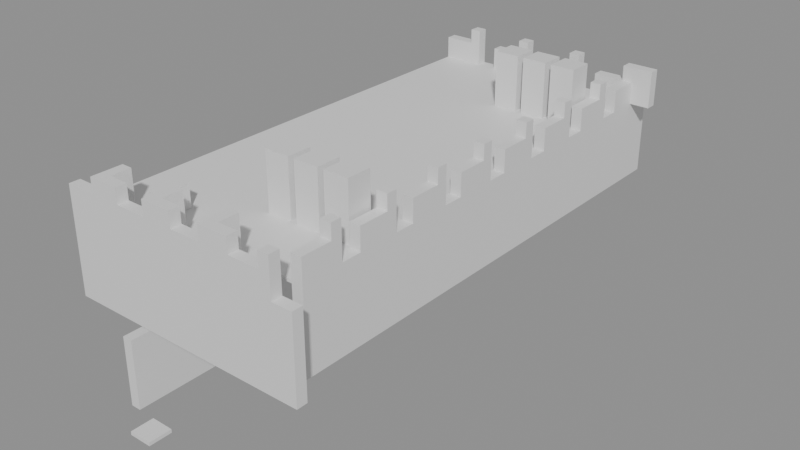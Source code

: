 # Source: building_by_walls.blend  (saved by Blender 5.0.119; exported with 4.5.12 LTS)
import bpy
from mathutils import Matrix  # noqa: F401  (used for matrix-valued properties, if any)

bpy.ops.wm.read_factory_settings(use_empty=True)
scene = bpy.context.scene
scene.name = 'Scene'

# ---- collections
col_01_paredes_externas = bpy.data.collections.new('01_Paredes_Externas'); scene.collection.children.link(col_01_paredes_externas)
col_02_paredes_internas = bpy.data.collections.new('02_Paredes_Internas'); scene.collection.children.link(col_02_paredes_internas)
col_03_pisos_escadas = bpy.data.collections.new('03_Pisos_Escadas'); scene.collection.children.link(col_03_pisos_escadas)
col_04_moveis_decoracoes = bpy.data.collections.new('04_Moveis_Decoracoes'); scene.collection.children.link(col_04_moveis_decoracoes)

# ---- materials (node trees are filled in below, after node groups)
mat_mat_parede_externa = bpy.data.materials.new('Mat_Parede_Externa')
mat_mat_parede_interna = bpy.data.materials.new('Mat_Parede_Interna')
mat_mat_pisos = bpy.data.materials.new('Mat_Pisos')
mat_mat_moveis = bpy.data.materials.new('Mat_Moveis')

# ---- material node trees
mat_mat_parede_externa.use_nodes = True; mat_mat_parede_externa.node_tree.nodes.clear()
_N = mat_mat_parede_externa.node_tree.nodes; _L = mat_mat_parede_externa.node_tree.links
n0 = _N.new('ShaderNodeBsdfPrincipled'); n0.name = 'BSDF - Pré-fundamentado'; n0.location = (-200, 100)
n1 = _N.new('ShaderNodeOutputMaterial'); n1.name = 'Saída de material'; n1.location = (200, 100)
_L.new(n0.outputs[0], n1.inputs[0])
n1.is_active_output = True
mat_mat_parede_interna.use_nodes = True; mat_mat_parede_interna.node_tree.nodes.clear()
_N = mat_mat_parede_interna.node_tree.nodes; _L = mat_mat_parede_interna.node_tree.links
n0 = _N.new('ShaderNodeBsdfPrincipled'); n0.name = 'BSDF - Pré-fundamentado'; n0.location = (-200, 100)
n1 = _N.new('ShaderNodeOutputMaterial'); n1.name = 'Saída de material'; n1.location = (200, 100)
_L.new(n0.outputs[0], n1.inputs[0])
n1.is_active_output = True
mat_mat_pisos.use_nodes = True; mat_mat_pisos.node_tree.nodes.clear()
_N = mat_mat_pisos.node_tree.nodes; _L = mat_mat_pisos.node_tree.links
n0 = _N.new('ShaderNodeBsdfPrincipled'); n0.name = 'BSDF - Pré-fundamentado'; n0.location = (-200, 100)
n1 = _N.new('ShaderNodeOutputMaterial'); n1.name = 'Saída de material'; n1.location = (200, 100)
_L.new(n0.outputs[0], n1.inputs[0])
n1.is_active_output = True
mat_mat_moveis.use_nodes = True; mat_mat_moveis.node_tree.nodes.clear()
_N = mat_mat_moveis.node_tree.nodes; _L = mat_mat_moveis.node_tree.links
n0 = _N.new('ShaderNodeBsdfPrincipled'); n0.name = 'BSDF - Pré-fundamentado'; n0.location = (-200, 100)
n1 = _N.new('ShaderNodeOutputMaterial'); n1.name = 'Saída de material'; n1.location = (200, 100)
_L.new(n0.outputs[0], n1.inputs[0])
n1.is_active_output = True

# ---- meshes
me_parede_externa_norte = bpy.data.meshes.new('Parede_Externa_Norte')
me_parede_externa_norte.from_pydata([(-4.0, -8.5, 6.84), (-3.0, -8.5, 6.84), (-3.0, -8.15, 6.84), (-4.0, -8.15, 6.84), (-4.0, -8.5, 7.56), (-3.0, -8.5, 7.56), (-3.0, -8.15, 7.56), (-4.0, -8.15, 7.56), (-4.0, -8.5, 4.2), (-3.0, -8.5, 4.2), (-3.0, -8.15, 4.2), (-4.0, -8.15, 4.2), (-2.65, -8.5, 6.84), (-2.65, -7.5, 6.84), (-3.0, -7.5, 6.84), (-3.0, -8.5, 8.04), (-2.65, -8.5, 8.04), (-2.65, -7.5, 8.04), (-3.0, -7.5, 8.04), (-2.0, -8.5, 6.84), (-2.0, -8.15, 6.84), (-2.65, -8.15, 6.84), (-2.0, -8.5, 8.04), (-2.0, -8.15, 8.04), (-2.65, -8.15, 8.04), (-2.0, -8.5, 4.2), (-2.0, -8.15, 4.2), (-1.0, -8.5, 6.84), (-1.0, -8.15, 6.84), (-2.0, -8.5, 7.56), (-1.0, -8.5, 7.56), (-1.0, -8.15, 7.56), (-2.0, -8.15, 7.56), (-1.0, -8.5, 4.2), (-1.0, -8.15, 4.2), (-0.65, -8.5, 6.84), (-0.65, -7.5, 6.84), (-1.0, -7.5, 6.84), (-1.0, -8.5, 8.04), (-0.65, -8.5, 8.04), (-0.65, -7.5, 8.04), (-1.0, -7.5, 8.04), (0.0, -8.5, 6.84), (0.0, -8.15, 6.84), (-0.65, -8.15, 6.84), (0.0, -8.5, 8.04), (0.0, -8.15, 8.04), (-0.65, -8.15, 8.04), (0.0, -8.5, 4.2), (0.0, -8.15, 4.2), (1.0, -8.5, 6.84), (1.0, -8.15, 6.84), (0.0, -8.5, 7.56), (1.0, -8.5, 7.56), (1.0, -8.15, 7.56), (0.0, -8.15, 7.56), (1.0, -8.5, 4.2), (1.0, -8.15, 4.2), (1.35, -8.5, 6.84), (1.35, -7.5, 6.84), (1.0, -7.5, 6.84), (1.0, -8.5, 8.04), (1.35, -8.5, 8.04), (1.35, -7.5, 8.04), (1.0, -7.5, 8.04), (2.0, -8.5, 6.84), (2.0, -8.15, 6.84), (1.35, -8.15, 6.84), (2.0, -8.5, 8.04), (2.0, -8.15, 8.04), (1.35, -8.15, 8.04), (2.0, -8.5, 4.2), (2.0, -8.15, 4.2), (3.0, -8.5, 6.84), (3.0, -8.15, 6.84), (2.0, -8.5, 7.56), (3.0, -8.5, 7.56), (3.0, -8.15, 7.56), (2.0, -8.15, 7.56), (3.0, -8.5, 4.2), (3.0, -8.15, 4.2), (3.35, -8.5, 6.84), (3.35, -8.15, 6.84), (3.0, -8.5, 8.04), (3.35, -8.5, 8.04), (3.35, -8.15, 8.04), (3.0, -8.15, 8.04), (4.0, -8.5, 4.2), (4.0, -8.15, 4.2), (4.0, -8.5, 6.84), (4.0, -8.15, 6.84)], [], [(0, 1, 2, 3), (4, 7, 6, 5), (0, 4, 5, 1), (2, 6, 7, 3), (0, 3, 7, 4), (1, 5, 6, 2), (8, 9, 10, 11), (8, 0, 1, 9), (10, 2, 3, 11), (8, 11, 3, 0), (9, 1, 2, 10), (1, 12, 13, 14), (15, 18, 17, 16), (1, 15, 16, 12), (13, 17, 18, 14), (1, 14, 18, 15), (12, 16, 17, 13), (12, 19, 20, 21), (16, 24, 23, 22), (12, 16, 22, 19), (20, 23, 24, 21), (12, 21, 24, 16), (19, 22, 23, 20), (9, 25, 26, 10), (1, 2, 20, 19), (9, 1, 19, 25), (26, 20, 2, 10), (25, 19, 20, 26), (19, 27, 28, 20), (29, 32, 31, 30), (19, 29, 30, 27), (28, 31, 32, 20), (19, 20, 32, 29), (27, 30, 31, 28), (25, 33, 34, 26), (25, 19, 27, 33), (34, 28, 20, 26), (33, 27, 28, 34), (27, 35, 36, 37), (38, 41, 40, 39), (27, 38, 39, 35), (36, 40, 41, 37), (27, 37, 41, 38), (35, 39, 40, 36), (35, 42, 43, 44), (39, 47, 46, 45), (35, 39, 45, 42), (43, 46, 47, 44), (35, 44, 47, 39), (42, 45, 46, 43), (33, 48, 49, 34), (27, 28, 43, 42), (33, 27, 42, 48), (49, 43, 28, 34), (48, 42, 43, 49), (42, 50, 51, 43), (52, 55, 54, 53), (42, 52, 53, 50), (51, 54, 55, 43), (42, 43, 55, 52), (50, 53, 54, 51), (48, 56, 57, 49), (48, 42, 50, 56), (57, 51, 43, 49), (56, 50, 51, 57), (50, 58, 59, 60), (61, 64, 63, 62), (50, 61, 62, 58), (59, 63, 64, 60), (50, 60, 64, 61), (58, 62, 63, 59), (58, 65, 66, 67), (62, 70, 69, 68), (58, 62, 68, 65), (66, 69, 70, 67), (58, 67, 70, 62), (65, 68, 69, 66), (56, 71, 72, 57), (50, 51, 66, 65), (56, 50, 65, 71), (72, 66, 51, 57), (71, 65, 66, 72), (65, 73, 74, 66), (75, 78, 77, 76), (65, 75, 76, 73), (74, 77, 78, 66), (65, 66, 78, 75), (73, 76, 77, 74), (71, 79, 80, 72), (71, 65, 73, 79), (80, 74, 66, 72), (79, 73, 74, 80), (73, 81, 82, 74), (83, 86, 85, 84), (73, 83, 84, 81), (82, 85, 86, 74), (73, 74, 86, 83), (81, 84, 85, 82), (79, 87, 88, 80), (73, 74, 90, 89), (79, 73, 89, 87), (88, 90, 74, 80), (87, 89, 90, 88)])
me_parede_externa_norte.materials.append(mat_mat_parede_externa)
me_parede_externa_norte.update()
me_parede_externa_sul = bpy.data.meshes.new('Parede_Externa_Sul')
me_parede_externa_sul.from_pydata([(-4.0, 7.5, 6.84), (-3.0, 7.5, 6.84), (-3.0, 7.85, 6.84), (-4.0, 7.85, 6.84), (-4.0, 7.5, 7.56), (-3.0, 7.5, 7.56), (-3.0, 7.85, 7.56), (-4.0, 7.85, 7.56), (-4.0, 7.5, 4.2), (-3.0, 7.5, 4.2), (-3.0, 7.85, 4.2), (-4.0, 7.85, 4.2), (-2.65, 7.5, 6.84), (-2.65, 7.85, 6.84), (-3.0, 7.5, 8.04), (-2.65, 7.5, 8.04), (-2.65, 7.85, 8.04), (-3.0, 7.85, 8.04), (-2.0, 7.5, 4.2), (-2.0, 7.85, 4.2), (-2.0, 7.5, 6.84), (-2.0, 7.85, 6.84), (-1.0, 7.5, 6.84), (-1.0, 7.85, 6.84), (-2.0, 7.5, 7.56), (-1.0, 7.5, 7.56), (-1.0, 7.85, 7.56), (-2.0, 7.85, 7.56), (-1.0, 7.5, 4.2), (-1.0, 7.85, 4.2), (-0.65, 7.5, 6.84), (-0.65, 7.85, 6.84), (-1.0, 7.5, 8.04), (-0.65, 7.5, 8.04), (-0.65, 7.85, 8.04), (-1.0, 7.85, 8.04), (0.0, 7.5, 4.2), (0.0, 7.85, 4.2), (0.0, 7.5, 6.84), (0.0, 7.85, 6.84), (1.0, 7.5, 6.84), (1.0, 7.85, 6.84), (0.0, 7.5, 7.56), (1.0, 7.5, 7.56), (1.0, 7.85, 7.56), (0.0, 7.85, 7.56), (1.0, 7.5, 4.2), (1.0, 7.85, 4.2), (1.35, 7.5, 6.84), (1.35, 7.85, 6.84), (1.0, 7.5, 8.04), (1.35, 7.5, 8.04), (1.35, 7.85, 8.04), (1.0, 7.85, 8.04), (2.0, 7.5, 4.2), (2.0, 7.85, 4.2), (2.0, 7.5, 6.84), (2.0, 7.85, 6.84), (3.0, 7.5, 6.84), (3.0, 7.85, 6.84), (2.0, 7.5, 7.56), (3.0, 7.5, 7.56), (3.0, 7.85, 7.56), (2.0, 7.85, 7.56), (3.0, 7.5, 4.2), (3.0, 7.85, 4.2), (4.0, 7.5, 6.84), (4.0, 7.85, 6.84), (3.0, 7.5, 8.04), (4.0, 7.5, 8.04), (4.0, 7.85, 8.04), (3.0, 7.85, 8.04), (3.35, 7.5, 4.2), (3.35, 8.5, 4.2), (3.0, 8.5, 4.2), (3.35, 7.5, 6.84), (3.35, 8.5, 6.84), (3.0, 8.5, 6.84)], [], [(0, 1, 2, 3), (4, 7, 6, 5), (0, 4, 5, 1), (2, 6, 7, 3), (0, 3, 7, 4), (1, 5, 6, 2), (8, 9, 10, 11), (8, 0, 1, 9), (10, 2, 3, 11), (8, 11, 3, 0), (9, 1, 2, 10), (1, 12, 13, 2), (14, 17, 16, 15), (1, 14, 15, 12), (13, 16, 17, 2), (1, 2, 17, 14), (12, 15, 16, 13), (9, 18, 19, 10), (1, 2, 21, 20), (9, 1, 20, 18), (19, 21, 2, 10), (18, 20, 21, 19), (20, 22, 23, 21), (24, 27, 26, 25), (20, 24, 25, 22), (23, 26, 27, 21), (20, 21, 27, 24), (22, 25, 26, 23), (18, 28, 29, 19), (18, 20, 22, 28), (29, 23, 21, 19), (28, 22, 23, 29), (22, 30, 31, 23), (32, 35, 34, 33), (22, 32, 33, 30), (31, 34, 35, 23), (22, 23, 35, 32), (30, 33, 34, 31), (28, 36, 37, 29), (22, 23, 39, 38), (28, 22, 38, 36), (37, 39, 23, 29), (36, 38, 39, 37), (38, 40, 41, 39), (42, 45, 44, 43), (38, 42, 43, 40), (41, 44, 45, 39), (38, 39, 45, 42), (40, 43, 44, 41), (36, 46, 47, 37), (36, 38, 40, 46), (47, 41, 39, 37), (46, 40, 41, 47), (40, 48, 49, 41), (50, 53, 52, 51), (40, 50, 51, 48), (49, 52, 53, 41), (40, 41, 53, 50), (48, 51, 52, 49), (46, 54, 55, 47), (40, 41, 57, 56), (46, 40, 56, 54), (55, 57, 41, 47), (54, 56, 57, 55), (56, 58, 59, 57), (60, 63, 62, 61), (56, 60, 61, 58), (59, 62, 63, 57), (56, 57, 63, 60), (58, 61, 62, 59), (54, 64, 65, 55), (54, 56, 58, 64), (65, 59, 57, 55), (64, 58, 59, 65), (58, 66, 67, 59), (68, 71, 70, 69), (58, 68, 69, 66), (67, 70, 71, 59), (58, 59, 71, 68), (66, 69, 70, 67), (64, 72, 73, 74), (58, 77, 76, 75), (64, 58, 75, 72), (73, 76, 77, 74), (64, 74, 77, 58), (72, 75, 76, 73)])
me_parede_externa_sul.materials.append(mat_mat_parede_externa)
me_parede_externa_sul.update()
me_parede_externa_leste = bpy.data.meshes.new('Parede_Externa_Leste')
me_parede_externa_leste.from_pydata([(3.0, -7.5, 6.84), (3.35, -7.5, 6.84), (3.35, -6.5, 6.84), (3.0, -6.5, 6.84), (3.0, -7.5, 7.56), (3.35, -7.5, 7.56), (3.35, -6.5, 7.56), (3.0, -6.5, 7.56), (3.0, -7.5, 4.2), (3.35, -7.5, 4.2), (3.35, -6.5, 4.2), (3.0, -6.5, 4.2), (3.35, -6.15, 6.84), (3.0, -6.15, 6.84), (3.0, -6.5, 8.04), (3.35, -6.5, 8.04), (3.35, -6.15, 8.04), (3.0, -6.15, 8.04), (3.35, -5.5, 4.2), (3.0, -5.5, 4.2), (3.35, -5.5, 6.84), (3.0, -5.5, 6.84), (3.35, -4.5, 6.84), (3.0, -4.5, 6.84), (3.0, -5.5, 7.56), (3.35, -5.5, 7.56), (3.35, -4.5, 7.56), (3.0, -4.5, 7.56), (3.35, -4.5, 4.2), (3.0, -4.5, 4.2), (3.35, -4.15, 6.84), (3.0, -4.15, 6.84), (3.0, -4.5, 8.04), (3.35, -4.5, 8.04), (3.35, -4.15, 8.04), (3.0, -4.15, 8.04), (3.35, -3.5, 4.2), (3.0, -3.5, 4.2), (3.35, -3.5, 6.84), (3.0, -3.5, 6.84), (3.35, -2.5, 6.84), (3.0, -2.5, 6.84), (3.0, -3.5, 7.56), (3.35, -3.5, 7.56), (3.35, -2.5, 7.56), (3.0, -2.5, 7.56), (3.35, -2.5, 4.2), (3.0, -2.5, 4.2), (3.35, -2.15, 6.84), (3.0, -2.15, 6.84), (3.0, -2.5, 8.04), (3.35, -2.5, 8.04), (3.35, -2.15, 8.04), (3.0, -2.15, 8.04), (3.35, -1.5, 4.2), (3.0, -1.5, 4.2), (3.35, -1.5, 6.84), (3.0, -1.5, 6.84), (3.35, -0.5, 6.84), (3.0, -0.5, 6.84), (3.0, -1.5, 7.56), (3.35, -1.5, 7.56), (3.35, -0.5, 7.56), (3.0, -0.5, 7.56), (3.35, -0.5, 4.2), (3.0, -0.5, 4.2), (3.35, -0.15, 6.84), (3.0, -0.15, 6.84), (3.0, -0.5, 8.04), (3.35, -0.5, 8.04), (3.35, -0.15, 8.04), (3.0, -0.15, 8.04), (3.35, 0.5, 4.2), (3.0, 0.5, 4.2), (3.35, 0.5, 6.84), (3.0, 0.5, 6.84), (3.35, 1.5, 6.84), (3.0, 1.5, 6.84), (3.0, 0.5, 7.56), (3.35, 0.5, 7.56), (3.35, 1.5, 7.56), (3.0, 1.5, 7.56), (3.35, 1.5, 4.2), (3.0, 1.5, 4.2), (3.35, 1.85, 6.84), (3.0, 1.85, 6.84), (3.0, 1.5, 8.04), (3.35, 1.5, 8.04), (3.35, 1.85, 8.04), (3.0, 1.85, 8.04), (3.35, 2.5, 4.2), (3.0, 2.5, 4.2), (3.35, 2.5, 6.84), (3.0, 2.5, 6.84), (3.35, 3.5, 6.84), (3.0, 3.5, 6.84), (3.0, 2.5, 7.56), (3.35, 2.5, 7.56), (3.35, 3.5, 7.56), (3.0, 3.5, 7.56), (3.35, 3.5, 4.2), (3.0, 3.5, 4.2), (3.35, 3.85, 6.84), (3.0, 3.85, 6.84), (3.0, 3.5, 8.04), (3.35, 3.5, 8.04), (3.35, 3.85, 8.04), (3.0, 3.85, 8.04), (3.35, 4.5, 4.2), (3.0, 4.5, 4.2), (3.35, 4.5, 6.84), (3.0, 4.5, 6.84), (3.35, 5.5, 6.84), (3.0, 5.5, 6.84), (3.0, 4.5, 7.56), (3.35, 4.5, 7.56), (3.35, 5.5, 7.56), (3.0, 5.5, 7.56), (3.35, 5.5, 4.2), (3.0, 5.5, 4.2), (3.35, 5.85, 6.84), (3.0, 5.85, 6.84), (3.0, 5.5, 8.04), (3.35, 5.5, 8.04), (3.35, 5.85, 8.04), (3.0, 5.85, 8.04), (3.35, 6.5, 4.2), (3.0, 6.5, 4.2), (3.35, 6.5, 6.84), (3.0, 6.5, 6.84), (3.35, 7.5, 6.84), (3.0, 7.5, 6.84), (3.0, 6.5, 7.56), (3.35, 6.5, 7.56), (3.35, 7.5, 7.56), (3.0, 7.5, 7.56), (3.35, 7.5, 4.2), (3.0, 7.5, 4.2)], [], [(0, 1, 2, 3), (4, 7, 6, 5), (0, 4, 5, 1), (2, 6, 7, 3), (0, 3, 7, 4), (1, 5, 6, 2), (8, 9, 10, 11), (8, 0, 1, 9), (10, 2, 3, 11), (8, 11, 3, 0), (9, 1, 2, 10), (3, 2, 12, 13), (14, 17, 16, 15), (3, 14, 15, 2), (12, 16, 17, 13), (3, 13, 17, 14), (2, 15, 16, 12), (11, 10, 18, 19), (3, 21, 20, 2), (18, 20, 21, 19), (11, 19, 21, 3), (10, 2, 20, 18), (21, 20, 22, 23), (24, 27, 26, 25), (21, 24, 25, 20), (22, 26, 27, 23), (21, 23, 27, 24), (20, 25, 26, 22), (19, 18, 28, 29), (28, 22, 23, 29), (19, 29, 23, 21), (18, 20, 22, 28), (23, 22, 30, 31), (32, 35, 34, 33), (23, 32, 33, 22), (30, 34, 35, 31), (23, 31, 35, 32), (22, 33, 34, 30), (29, 28, 36, 37), (23, 39, 38, 22), (36, 38, 39, 37), (29, 37, 39, 23), (28, 22, 38, 36), (39, 38, 40, 41), (42, 45, 44, 43), (39, 42, 43, 38), (40, 44, 45, 41), (39, 41, 45, 42), (38, 43, 44, 40), (37, 36, 46, 47), (46, 40, 41, 47), (37, 47, 41, 39), (36, 38, 40, 46), (41, 40, 48, 49), (50, 53, 52, 51), (41, 50, 51, 40), (48, 52, 53, 49), (41, 49, 53, 50), (40, 51, 52, 48), (47, 46, 54, 55), (41, 57, 56, 40), (54, 56, 57, 55), (47, 55, 57, 41), (46, 40, 56, 54), (57, 56, 58, 59), (60, 63, 62, 61), (57, 60, 61, 56), (58, 62, 63, 59), (57, 59, 63, 60), (56, 61, 62, 58), (55, 54, 64, 65), (64, 58, 59, 65), (55, 65, 59, 57), (54, 56, 58, 64), (59, 58, 66, 67), (68, 71, 70, 69), (59, 68, 69, 58), (66, 70, 71, 67), (59, 67, 71, 68), (58, 69, 70, 66), (65, 64, 72, 73), (59, 75, 74, 58), (72, 74, 75, 73), (65, 73, 75, 59), (64, 58, 74, 72), (75, 74, 76, 77), (78, 81, 80, 79), (75, 78, 79, 74), (76, 80, 81, 77), (75, 77, 81, 78), (74, 79, 80, 76), (73, 72, 82, 83), (82, 76, 77, 83), (73, 83, 77, 75), (72, 74, 76, 82), (77, 76, 84, 85), (86, 89, 88, 87), (77, 86, 87, 76), (84, 88, 89, 85), (77, 85, 89, 86), (76, 87, 88, 84), (83, 82, 90, 91), (77, 93, 92, 76), (90, 92, 93, 91), (83, 91, 93, 77), (82, 76, 92, 90), (93, 92, 94, 95), (96, 99, 98, 97), (93, 96, 97, 92), (94, 98, 99, 95), (93, 95, 99, 96), (92, 97, 98, 94), (91, 90, 100, 101), (100, 94, 95, 101), (91, 101, 95, 93), (90, 92, 94, 100), (95, 94, 102, 103), (104, 107, 106, 105), (95, 104, 105, 94), (102, 106, 107, 103), (95, 103, 107, 104), (94, 105, 106, 102), (101, 100, 108, 109), (95, 111, 110, 94), (108, 110, 111, 109), (101, 109, 111, 95), (100, 94, 110, 108), (111, 110, 112, 113), (114, 117, 116, 115), (111, 114, 115, 110), (112, 116, 117, 113), (111, 113, 117, 114), (110, 115, 116, 112), (109, 108, 118, 119), (118, 112, 113, 119), (109, 119, 113, 111), (108, 110, 112, 118), (113, 112, 120, 121), (122, 125, 124, 123), (113, 122, 123, 112), (120, 124, 125, 121), (113, 121, 125, 122), (112, 123, 124, 120), (119, 118, 126, 127), (113, 129, 128, 112), (126, 128, 129, 127), (119, 127, 129, 113), (118, 112, 128, 126), (129, 128, 130, 131), (132, 135, 134, 133), (129, 132, 133, 128), (130, 134, 135, 131), (129, 131, 135, 132), (128, 133, 134, 130), (127, 126, 136, 137), (136, 130, 131, 137), (127, 137, 131, 129), (126, 128, 130, 136)])
me_parede_externa_leste.materials.append(mat_mat_parede_externa)
me_parede_externa_leste.update()
me_parede_externa_oeste = bpy.data.meshes.new('Parede_Externa_Oeste')
me_parede_externa_oeste.from_pydata([(-4.0, -7.5, 0.0), (-3.65, -7.5, 0.0), (-3.65, -6.5, 0.0), (-4.0, -6.5, 0.0), (-4.0, -7.5, 2.4), (-3.65, -7.5, 2.4), (-3.65, -6.5, 2.4), (-4.0, -6.5, 2.4), (-3.65, -5.5, 0.0), (-4.0, -5.5, 0.0), (-3.65, -5.5, 2.4), (-4.0, -5.5, 2.4), (-3.65, -4.5, 0.0), (-4.0, -4.5, 0.0), (-3.65, -4.5, 2.4), (-4.0, -4.5, 2.4), (-3.65, -3.5, 0.0), (-4.0, -3.5, 0.0), (-3.65, -3.5, 2.4), (-4.0, -3.5, 2.4), (-3.65, -2.5, 0.0), (-4.0, -2.5, 0.0), (-3.65, -2.5, 2.4), (-4.0, -2.5, 2.4), (-3.65, -1.5, 0.0), (-4.0, -1.5, 0.0), (-3.65, -1.5, 2.4), (-4.0, -1.5, 2.4), (-3.65, -0.5, 0.0), (-4.0, -0.5, 0.0), (-3.65, -0.5, 2.4), (-4.0, -0.5, 2.4), (-3.65, 0.5, 0.0), (-4.0, 0.5, 0.0), (-3.65, 0.5, 2.4), (-4.0, 0.5, 2.4), (-3.65, 1.5, 0.0), (-4.0, 1.5, 0.0), (-3.65, 1.5, 2.4), (-4.0, 1.5, 2.4), (-3.65, 2.5, 0.0), (-4.0, 2.5, 0.0), (-3.65, 2.5, 2.4), (-4.0, 2.5, 2.4), (-3.65, 3.5, 0.0), (-4.0, 3.5, 0.0), (-3.65, 3.5, 2.4), (-4.0, 3.5, 2.4), (-3.65, 4.5, 0.0), (-4.0, 4.5, 0.0), (-3.65, 4.5, 2.4), (-4.0, 4.5, 2.4), (-3.65, 5.5, 0.0), (-4.0, 5.5, 0.0), (-3.65, 5.5, 2.4), (-4.0, 5.5, 2.4), (-3.65, 6.5, 0.0), (-4.0, 6.5, 0.0), (-3.65, 6.5, 2.4), (-4.0, 6.5, 2.4), (-3.65, 7.5, 0.0), (-4.0, 7.5, 0.0), (-3.65, 7.5, 2.4), (-4.0, 7.5, 2.4)], [], [(0, 1, 2, 3), (4, 7, 6, 5), (0, 4, 5, 1), (2, 6, 7, 3), (0, 3, 7, 4), (1, 5, 6, 2), (3, 2, 8, 9), (7, 11, 10, 6), (8, 10, 11, 9), (3, 9, 11, 7), (2, 6, 10, 8), (9, 8, 12, 13), (11, 15, 14, 10), (12, 14, 15, 13), (9, 13, 15, 11), (8, 10, 14, 12), (13, 12, 16, 17), (15, 19, 18, 14), (16, 18, 19, 17), (13, 17, 19, 15), (12, 14, 18, 16), (17, 16, 20, 21), (19, 23, 22, 18), (20, 22, 23, 21), (17, 21, 23, 19), (16, 18, 22, 20), (21, 20, 24, 25), (23, 27, 26, 22), (24, 26, 27, 25), (21, 25, 27, 23), (20, 22, 26, 24), (25, 24, 28, 29), (27, 31, 30, 26), (28, 30, 31, 29), (25, 29, 31, 27), (24, 26, 30, 28), (29, 28, 32, 33), (31, 35, 34, 30), (32, 34, 35, 33), (29, 33, 35, 31), (28, 30, 34, 32), (33, 32, 36, 37), (35, 39, 38, 34), (36, 38, 39, 37), (33, 37, 39, 35), (32, 34, 38, 36), (37, 36, 40, 41), (39, 43, 42, 38), (40, 42, 43, 41), (37, 41, 43, 39), (36, 38, 42, 40), (41, 40, 44, 45), (43, 47, 46, 42), (44, 46, 47, 45), (41, 45, 47, 43), (40, 42, 46, 44), (45, 44, 48, 49), (47, 51, 50, 46), (48, 50, 51, 49), (45, 49, 51, 47), (44, 46, 50, 48), (49, 48, 52, 53), (51, 55, 54, 50), (52, 54, 55, 53), (49, 53, 55, 51), (48, 50, 54, 52), (53, 52, 56, 57), (55, 59, 58, 54), (56, 58, 59, 57), (53, 57, 59, 55), (52, 54, 58, 56), (57, 56, 60, 61), (59, 63, 62, 58), (60, 62, 63, 61), (57, 61, 63, 59), (56, 58, 62, 60)])
me_parede_externa_oeste.materials.append(mat_mat_parede_externa)
me_parede_externa_oeste.update()
me_paredes_internas_divisorias = bpy.data.meshes.new('Paredes_Internas_Divisorias')
me_paredes_internas_divisorias.from_pydata([(-2.0, -7.5, 5.76), (-1.65, -7.5, 5.76), (-1.65, -6.5, 5.76), (-2.0, -6.5, 5.76), (-2.0, -7.5, 7.56), (-1.65, -7.5, 7.56), (-1.65, -6.5, 7.56), (-2.0, -6.5, 7.56)], [], [(0, 1, 2, 3), (4, 7, 6, 5), (0, 4, 5, 1), (2, 6, 7, 3), (0, 3, 7, 4), (1, 5, 6, 2)])
me_paredes_internas_divisorias.materials.append(mat_mat_parede_interna)
me_paredes_internas_divisorias.update()
me_pisos_lajes = bpy.data.meshes.new('Pisos_Lajes')
me_pisos_lajes.from_pydata([(-4.0, -7.5, 6.74), (-3.0, -7.5, 6.74), (-3.0, -6.5, 6.74), (-4.0, -6.5, 6.74), (-4.0, -7.5, 6.84), (-3.0, -7.5, 6.84), (-3.0, -6.5, 6.84), (-4.0, -6.5, 6.84), (-2.0, -7.5, 6.74), (-2.0, -6.5, 6.74), (-2.0, -7.5, 6.84), (-2.0, -6.5, 6.84), (-1.0, -7.5, 6.74), (-1.0, -6.5, 6.74), (-1.0, -7.5, 6.84), (-1.0, -6.5, 6.84), (0.0, -7.5, 6.74), (0.0, -6.5, 6.74), (0.0, -7.5, 6.84), (0.0, -6.5, 6.84), (1.0, -7.5, 6.74), (1.0, -6.5, 6.74), (1.0, -7.5, 6.84), (1.0, -6.5, 6.84), (2.0, -7.5, 6.74), (2.0, -6.5, 6.74), (2.0, -7.5, 6.84), (2.0, -6.5, 6.84), (3.0, -7.5, 6.74), (3.0, -6.5, 6.74), (3.0, -7.5, 6.84), (3.0, -6.5, 6.84), (-3.0, -5.5, 6.74), (-4.0, -5.5, 6.74), (-3.0, -5.5, 6.84), (-4.0, -5.5, 6.84), (-2.0, -5.5, 6.74), (-2.0, -5.5, 6.84), (-1.0, -5.5, 6.74), (-1.0, -5.5, 6.84), (0.0, -5.5, 6.74), (0.0, -5.5, 6.84), (1.0, -5.5, 6.74), (1.0, -5.5, 6.84), (2.0, -5.5, 6.74), (2.0, -5.5, 6.84), (3.0, -5.5, 6.74), (3.0, -5.5, 6.84), (-3.0, -4.5, 6.74), (-4.0, -4.5, 6.74), (-3.0, -4.5, 6.84), (-4.0, -4.5, 6.84), (-2.0, -4.5, 6.74), (-2.0, -4.5, 6.84), (-1.0, -4.5, 6.74), (-1.0, -4.5, 6.84), (0.0, -4.5, 6.74), (0.0, -4.5, 6.84), (1.0, -4.5, 6.74), (1.0, -4.5, 6.84), (2.0, -4.5, 6.74), (2.0, -4.5, 6.84), (3.0, -4.5, 6.74), (3.0, -4.5, 6.84), (-3.0, -3.5, 6.74), (-4.0, -3.5, 6.74), (-3.0, -3.5, 6.84), (-4.0, -3.5, 6.84), (-2.0, -3.5, 6.74), (-2.0, -3.5, 6.84), (-1.0, -3.5, 6.74), (-1.0, -3.5, 6.84), (0.0, -3.5, 6.74), (0.0, -3.5, 6.84), (1.0, -3.5, 6.74), (1.0, -3.5, 6.84), (2.0, -3.5, 6.74), (2.0, -3.5, 6.84), (3.0, -3.5, 6.74), (3.0, -3.5, 6.84), (-3.0, -2.5, 6.74), (-4.0, -2.5, 6.74), (-3.0, -2.5, 6.84), (-4.0, -2.5, 6.84), (-2.0, -2.5, 6.74), (-2.0, -2.5, 6.84), (-3.0, -3.5, 4.1), (-2.0, -3.5, 4.1), (-2.0, -2.5, 4.1), (-3.0, -2.5, 4.1), (-3.0, -3.5, 4.2), (-2.0, -3.5, 4.2), (-2.0, -2.5, 4.2), (-3.0, -2.5, 4.2), (-1.0, -2.5, 6.74), (-1.0, -2.5, 6.84), (-1.0, -3.5, 4.1), (-1.0, -2.5, 4.1), (-1.0, -3.5, 4.2), (-1.0, -2.5, 4.2), (0.0, -2.5, 6.74), (0.0, -2.5, 6.84), (1.0, -2.5, 6.74), (1.0, -2.5, 6.84), (2.0, -2.5, 6.74), (2.0, -2.5, 6.84), (3.0, -2.5, 6.74), (3.0, -2.5, 6.84), (-3.0, -1.5, 6.74), (-4.0, -1.5, 6.74), (-3.0, -1.5, 6.84), (-4.0, -1.5, 6.84), (-2.0, -1.5, 6.74), (-2.0, -1.5, 6.84), (-2.0, -1.5, 4.1), (-3.0, -1.5, 4.1), (-2.0, -1.5, 4.2), (-3.0, -1.5, 4.2), (-1.0, -1.5, 6.74), (-1.0, -1.5, 6.84), (-1.0, -1.5, 4.1), (-1.0, -1.5, 4.2), (0.0, -1.5, 6.74), (0.0, -1.5, 6.84), (1.0, -1.5, 6.74), (1.0, -1.5, 6.84), (2.0, -1.5, 6.74), (2.0, -1.5, 6.84), (3.0, -1.5, 6.74), (3.0, -1.5, 6.84), (-3.0, -0.5, 6.74), (-4.0, -0.5, 6.74), (-3.0, -0.5, 6.84), (-4.0, -0.5, 6.84), (-2.0, -0.5, 6.74), (-2.0, -0.5, 6.84), (-2.0, -0.5, 4.1), (-3.0, -0.5, 4.1), (-2.0, -0.5, 4.2), (-3.0, -0.5, 4.2), (-1.0, -0.5, 6.74), (-1.0, -0.5, 6.84), (-1.0, -0.5, 4.1), (-1.0, -0.5, 4.2), (0.0, -0.5, 6.74), (0.0, -0.5, 6.84), (1.0, -0.5, 6.74), (1.0, -0.5, 6.84), (2.0, -0.5, 6.74), (2.0, -0.5, 6.84), (3.0, -0.5, 6.74), (3.0, -0.5, 6.84), (-3.0, 0.5, 6.74), (-4.0, 0.5, 6.74), (-3.0, 0.5, 6.84), (-4.0, 0.5, 6.84), (-2.0, 0.5, 6.74), (-2.0, 0.5, 6.84), (-2.0, 0.5, 4.1), (-3.0, 0.5, 4.1), (-2.0, 0.5, 4.2), (-3.0, 0.5, 4.2), (-1.0, 0.5, 6.74), (-1.0, 0.5, 6.84), (-1.0, 0.5, 4.1), (-1.0, 0.5, 4.2), (0.0, 0.5, 6.74), (0.0, 0.5, 6.84), (1.0, 0.5, 6.74), (1.0, 0.5, 6.84), (2.0, 0.5, 6.74), (2.0, 0.5, 6.84), (3.0, 0.5, 6.74), (3.0, 0.5, 6.84), (-3.0, 1.5, 6.74), (-4.0, 1.5, 6.74), (-3.0, 1.5, 6.84), (-4.0, 1.5, 6.84), (-2.0, 1.5, 6.74), (-2.0, 1.5, 6.84), (-2.0, 1.5, 4.1), (-3.0, 1.5, 4.1), (-2.0, 1.5, 4.2), (-3.0, 1.5, 4.2), (-1.0, 1.5, 6.74), (-1.0, 1.5, 6.84), (-1.0, 1.5, 4.1), (-1.0, 1.5, 4.2), (0.0, 1.5, 6.74), (0.0, 1.5, 6.84), (1.0, 1.5, 6.74), (1.0, 1.5, 6.84), (2.0, 1.5, 6.74), (2.0, 1.5, 6.84), (3.0, 1.5, 6.74), (3.0, 1.5, 6.84), (-3.0, 2.5, 6.74), (-4.0, 2.5, 6.74), (-3.0, 2.5, 6.84), (-4.0, 2.5, 6.84), (-2.0, 2.5, 6.74), (-2.0, 2.5, 6.84), (-1.0, 2.5, 6.74), (-1.0, 2.5, 6.84), (0.0, 2.5, 6.74), (0.0, 2.5, 6.84), (1.0, 2.5, 6.74), (1.0, 2.5, 6.84), (2.0, 2.5, 6.74), (2.0, 2.5, 6.84), (3.0, 2.5, 6.74), (3.0, 2.5, 6.84), (-3.0, 3.5, 6.74), (-4.0, 3.5, 6.74), (-3.0, 3.5, 6.84), (-4.0, 3.5, 6.84), (-2.0, 3.5, 6.74), (-2.0, 3.5, 6.84), (-1.0, 3.5, 6.74), (-1.0, 3.5, 6.84), (0.0, 3.5, 6.74), (0.0, 3.5, 6.84), (1.0, 3.5, 6.74), (1.0, 3.5, 6.84), (2.0, 3.5, 6.74), (2.0, 3.5, 6.84), (3.0, 3.5, 6.74), (3.0, 3.5, 6.84), (-3.0, 4.5, 6.74), (-4.0, 4.5, 6.74), (-3.0, 4.5, 6.84), (-4.0, 4.5, 6.84), (-2.0, 4.5, 6.74), (-2.0, 4.5, 6.84), (-1.0, 4.5, 6.74), (-1.0, 4.5, 6.84), (0.0, 4.5, 6.74), (0.0, 4.5, 6.84), (1.0, 4.5, 6.74), (1.0, 4.5, 6.84), (2.0, 4.5, 6.74), (2.0, 4.5, 6.84), (3.0, 4.5, 6.74), (3.0, 4.5, 6.84), (-3.0, 5.5, 6.74), (-4.0, 5.5, 6.74), (-3.0, 5.5, 6.84), (-4.0, 5.5, 6.84), (-2.0, 5.5, 6.74), (-2.0, 5.5, 6.84), (-1.0, 5.5, 6.74), (-1.0, 5.5, 6.84), (0.0, 5.5, 6.74), (0.0, 5.5, 6.84), (1.0, 5.5, 6.74), (1.0, 5.5, 6.84), (2.0, 5.5, 6.74), (2.0, 5.5, 6.84), (3.0, 5.5, 6.74), (3.0, 5.5, 6.84), (-3.0, 6.5, 6.74), (-4.0, 6.5, 6.74), (-3.0, 6.5, 6.84), (-4.0, 6.5, 6.84), (-2.0, 6.5, 6.74), (-2.0, 6.5, 6.84), (-1.0, 6.5, 6.74), (-1.0, 6.5, 6.84), (0.0, 6.5, 6.74), (0.0, 6.5, 6.84), (1.0, 6.5, 6.74), (1.0, 6.5, 6.84), (2.0, 6.5, 6.74), (2.0, 6.5, 6.84), (3.0, 6.5, 6.74), (3.0, 6.5, 6.84), (-3.0, 7.5, 6.74), (-4.0, 7.5, 6.74), (-3.0, 7.5, 6.84), (-4.0, 7.5, 6.84), (-2.0, 7.5, 6.74), (-2.0, 7.5, 6.84), (-1.0, 7.5, 6.74), (-1.0, 7.5, 6.84), (0.0, 7.5, 6.74), (0.0, 7.5, 6.84), (1.0, 7.5, 6.74), (1.0, 7.5, 6.84), (2.0, 7.5, 6.74), (2.0, 7.5, 6.84), (3.0, 7.5, 6.74), (3.0, 7.5, 6.84)], [], [(0, 1, 2, 3), (4, 7, 6, 5), (0, 4, 5, 1), (2, 6, 7, 3), (0, 3, 7, 4), (1, 5, 6, 2), (1, 8, 9, 2), (5, 6, 11, 10), (1, 5, 10, 8), (9, 11, 6, 2), (8, 10, 11, 9), (8, 12, 13, 9), (10, 11, 15, 14), (8, 10, 14, 12), (13, 15, 11, 9), (12, 14, 15, 13), (12, 16, 17, 13), (14, 15, 19, 18), (12, 14, 18, 16), (17, 19, 15, 13), (16, 18, 19, 17), (16, 20, 21, 17), (18, 19, 23, 22), (16, 18, 22, 20), (21, 23, 19, 17), (20, 22, 23, 21), (20, 24, 25, 21), (22, 23, 27, 26), (20, 22, 26, 24), (25, 27, 23, 21), (24, 26, 27, 25), (24, 28, 29, 25), (26, 27, 31, 30), (24, 26, 30, 28), (29, 31, 27, 25), (28, 30, 31, 29), (3, 2, 32, 33), (7, 35, 34, 6), (32, 34, 35, 33), (3, 33, 35, 7), (2, 6, 34, 32), (2, 9, 36, 32), (6, 34, 37, 11), (36, 37, 34, 32), (9, 11, 37, 36), (9, 13, 38, 36), (11, 37, 39, 15), (38, 39, 37, 36), (13, 15, 39, 38), (13, 17, 40, 38), (15, 39, 41, 19), (40, 41, 39, 38), (17, 19, 41, 40), (17, 21, 42, 40), (19, 41, 43, 23), (42, 43, 41, 40), (21, 23, 43, 42), (21, 25, 44, 42), (23, 43, 45, 27), (44, 45, 43, 42), (25, 27, 45, 44), (25, 29, 46, 44), (27, 45, 47, 31), (46, 47, 45, 44), (29, 31, 47, 46), (33, 32, 48, 49), (35, 51, 50, 34), (48, 50, 51, 49), (33, 49, 51, 35), (32, 34, 50, 48), (32, 36, 52, 48), (34, 50, 53, 37), (52, 53, 50, 48), (36, 37, 53, 52), (36, 38, 54, 52), (37, 53, 55, 39), (54, 55, 53, 52), (38, 39, 55, 54), (38, 40, 56, 54), (39, 55, 57, 41), (56, 57, 55, 54), (40, 41, 57, 56), (40, 42, 58, 56), (41, 57, 59, 43), (58, 59, 57, 56), (42, 43, 59, 58), (42, 44, 60, 58), (43, 59, 61, 45), (60, 61, 59, 58), (44, 45, 61, 60), (44, 46, 62, 60), (45, 61, 63, 47), (62, 63, 61, 60), (46, 47, 63, 62), (49, 48, 64, 65), (51, 67, 66, 50), (64, 66, 67, 65), (49, 65, 67, 51), (48, 50, 66, 64), (48, 52, 68, 64), (50, 66, 69, 53), (68, 69, 66, 64), (52, 53, 69, 68), (52, 54, 70, 68), (53, 69, 71, 55), (70, 71, 69, 68), (54, 55, 71, 70), (54, 56, 72, 70), (55, 71, 73, 57), (72, 73, 71, 70), (56, 57, 73, 72), (56, 58, 74, 72), (57, 73, 75, 59), (74, 75, 73, 72), (58, 59, 75, 74), (58, 60, 76, 74), (59, 75, 77, 61), (76, 77, 75, 74), (60, 61, 77, 76), (60, 62, 78, 76), (61, 77, 79, 63), (78, 79, 77, 76), (62, 63, 79, 78), (65, 64, 80, 81), (67, 83, 82, 66), (80, 82, 83, 81), (65, 81, 83, 67), (64, 66, 82, 80), (64, 68, 84, 80), (66, 82, 85, 69), (84, 85, 82, 80), (68, 69, 85, 84), (86, 87, 88, 89), (90, 93, 92, 91), (86, 90, 91, 87), (88, 92, 93, 89), (86, 89, 93, 90), (87, 91, 92, 88), (68, 70, 94, 84), (69, 85, 95, 71), (94, 95, 85, 84), (70, 71, 95, 94), (87, 96, 97, 88), (91, 92, 99, 98), (87, 91, 98, 96), (97, 99, 92, 88), (96, 98, 99, 97), (70, 72, 100, 94), (71, 95, 101, 73), (100, 101, 95, 94), (72, 73, 101, 100), (72, 74, 102, 100), (73, 101, 103, 75), (102, 103, 101, 100), (74, 75, 103, 102), (74, 76, 104, 102), (75, 103, 105, 77), (104, 105, 103, 102), (76, 77, 105, 104), (76, 78, 106, 104), (77, 105, 107, 79), (106, 107, 105, 104), (78, 79, 107, 106), (81, 80, 108, 109), (83, 111, 110, 82), (108, 110, 111, 109), (81, 109, 111, 83), (80, 82, 110, 108), (80, 84, 112, 108), (82, 110, 113, 85), (112, 113, 110, 108), (84, 85, 113, 112), (89, 88, 114, 115), (93, 117, 116, 92), (114, 116, 117, 115), (89, 115, 117, 93), (88, 92, 116, 114), (84, 94, 118, 112), (85, 113, 119, 95), (118, 119, 113, 112), (94, 95, 119, 118), (88, 97, 120, 114), (92, 116, 121, 99), (120, 121, 116, 114), (97, 99, 121, 120), (94, 100, 122, 118), (95, 119, 123, 101), (122, 123, 119, 118), (100, 101, 123, 122), (100, 102, 124, 122), (101, 123, 125, 103), (124, 125, 123, 122), (102, 103, 125, 124), (102, 104, 126, 124), (103, 125, 127, 105), (126, 127, 125, 124), (104, 105, 127, 126), (104, 106, 128, 126), (105, 127, 129, 107), (128, 129, 127, 126), (106, 107, 129, 128), (109, 108, 130, 131), (111, 133, 132, 110), (130, 132, 133, 131), (109, 131, 133, 111), (108, 110, 132, 130), (108, 112, 134, 130), (110, 132, 135, 113), (134, 135, 132, 130), (112, 113, 135, 134), (115, 114, 136, 137), (117, 139, 138, 116), (136, 138, 139, 137), (115, 137, 139, 117), (114, 116, 138, 136), (112, 118, 140, 134), (113, 135, 141, 119), (140, 141, 135, 134), (118, 119, 141, 140), (114, 120, 142, 136), (116, 138, 143, 121), (142, 143, 138, 136), (120, 121, 143, 142), (118, 122, 144, 140), (119, 141, 145, 123), (144, 145, 141, 140), (122, 123, 145, 144), (122, 124, 146, 144), (123, 145, 147, 125), (146, 147, 145, 144), (124, 125, 147, 146), (124, 126, 148, 146), (125, 147, 149, 127), (148, 149, 147, 146), (126, 127, 149, 148), (126, 128, 150, 148), (127, 149, 151, 129), (150, 151, 149, 148), (128, 129, 151, 150), (131, 130, 152, 153), (133, 155, 154, 132), (152, 154, 155, 153), (131, 153, 155, 133), (130, 132, 154, 152), (130, 134, 156, 152), (132, 154, 157, 135), (156, 157, 154, 152), (134, 135, 157, 156), (137, 136, 158, 159), (139, 161, 160, 138), (158, 160, 161, 159), (137, 159, 161, 139), (136, 138, 160, 158), (134, 140, 162, 156), (135, 157, 163, 141), (162, 163, 157, 156), (140, 141, 163, 162), (136, 142, 164, 158), (138, 160, 165, 143), (164, 165, 160, 158), (142, 143, 165, 164), (140, 144, 166, 162), (141, 163, 167, 145), (166, 167, 163, 162), (144, 145, 167, 166), (144, 146, 168, 166), (145, 167, 169, 147), (168, 169, 167, 166), (146, 147, 169, 168), (146, 148, 170, 168), (147, 169, 171, 149), (170, 171, 169, 168), (148, 149, 171, 170), (148, 150, 172, 170), (149, 171, 173, 151), (172, 173, 171, 170), (150, 151, 173, 172), (153, 152, 174, 175), (155, 177, 176, 154), (174, 176, 177, 175), (153, 175, 177, 155), (152, 154, 176, 174), (152, 156, 178, 174), (154, 176, 179, 157), (178, 179, 176, 174), (156, 157, 179, 178), (159, 158, 180, 181), (161, 183, 182, 160), (180, 182, 183, 181), (159, 181, 183, 161), (158, 160, 182, 180), (156, 162, 184, 178), (157, 179, 185, 163), (184, 185, 179, 178), (162, 163, 185, 184), (158, 164, 186, 180), (160, 182, 187, 165), (186, 187, 182, 180), (164, 165, 187, 186), (162, 166, 188, 184), (163, 185, 189, 167), (188, 189, 185, 184), (166, 167, 189, 188), (166, 168, 190, 188), (167, 189, 191, 169), (190, 191, 189, 188), (168, 169, 191, 190), (168, 170, 192, 190), (169, 191, 193, 171), (192, 193, 191, 190), (170, 171, 193, 192), (170, 172, 194, 192), (171, 193, 195, 173), (194, 195, 193, 192), (172, 173, 195, 194), (175, 174, 196, 197), (177, 199, 198, 176), (196, 198, 199, 197), (175, 197, 199, 177), (174, 176, 198, 196), (174, 178, 200, 196), (176, 198, 201, 179), (200, 201, 198, 196), (178, 179, 201, 200), (178, 184, 202, 200), (179, 201, 203, 185), (202, 203, 201, 200), (184, 185, 203, 202), (184, 188, 204, 202), (185, 203, 205, 189), (204, 205, 203, 202), (188, 189, 205, 204), (188, 190, 206, 204), (189, 205, 207, 191), (206, 207, 205, 204), (190, 191, 207, 206), (190, 192, 208, 206), (191, 207, 209, 193), (208, 209, 207, 206), (192, 193, 209, 208), (192, 194, 210, 208), (193, 209, 211, 195), (210, 211, 209, 208), (194, 195, 211, 210), (197, 196, 212, 213), (199, 215, 214, 198), (212, 214, 215, 213), (197, 213, 215, 199), (196, 198, 214, 212), (196, 200, 216, 212), (198, 214, 217, 201), (216, 217, 214, 212), (200, 201, 217, 216), (200, 202, 218, 216), (201, 217, 219, 203), (218, 219, 217, 216), (202, 203, 219, 218), (202, 204, 220, 218), (203, 219, 221, 205), (220, 221, 219, 218), (204, 205, 221, 220), (204, 206, 222, 220), (205, 221, 223, 207), (222, 223, 221, 220), (206, 207, 223, 222), (206, 208, 224, 222), (207, 223, 225, 209), (224, 225, 223, 222), (208, 209, 225, 224), (208, 210, 226, 224), (209, 225, 227, 211), (226, 227, 225, 224), (210, 211, 227, 226), (213, 212, 228, 229), (215, 231, 230, 214), (228, 230, 231, 229), (213, 229, 231, 215), (212, 214, 230, 228), (212, 216, 232, 228), (214, 230, 233, 217), (232, 233, 230, 228), (216, 217, 233, 232), (216, 218, 234, 232), (217, 233, 235, 219), (234, 235, 233, 232), (218, 219, 235, 234), (218, 220, 236, 234), (219, 235, 237, 221), (236, 237, 235, 234), (220, 221, 237, 236), (220, 222, 238, 236), (221, 237, 239, 223), (238, 239, 237, 236), (222, 223, 239, 238), (222, 224, 240, 238), (223, 239, 241, 225), (240, 241, 239, 238), (224, 225, 241, 240), (224, 226, 242, 240), (225, 241, 243, 227), (242, 243, 241, 240), (226, 227, 243, 242), (229, 228, 244, 245), (231, 247, 246, 230), (244, 246, 247, 245), (229, 245, 247, 231), (228, 230, 246, 244), (228, 232, 248, 244), (230, 246, 249, 233), (248, 249, 246, 244), (232, 233, 249, 248), (232, 234, 250, 248), (233, 249, 251, 235), (250, 251, 249, 248), (234, 235, 251, 250), (234, 236, 252, 250), (235, 251, 253, 237), (252, 253, 251, 250), (236, 237, 253, 252), (236, 238, 254, 252), (237, 253, 255, 239), (254, 255, 253, 252), (238, 239, 255, 254), (238, 240, 256, 254), (239, 255, 257, 241), (256, 257, 255, 254), (240, 241, 257, 256), (240, 242, 258, 256), (241, 257, 259, 243), (258, 259, 257, 256), (242, 243, 259, 258), (245, 244, 260, 261), (247, 263, 262, 246), (260, 262, 263, 261), (245, 261, 263, 247), (244, 246, 262, 260), (244, 248, 264, 260), (246, 262, 265, 249), (264, 265, 262, 260), (248, 249, 265, 264), (248, 250, 266, 264), (249, 265, 267, 251), (266, 267, 265, 264), (250, 251, 267, 266), (250, 252, 268, 266), (251, 267, 269, 253), (268, 269, 267, 266), (252, 253, 269, 268), (252, 254, 270, 268), (253, 269, 271, 255), (270, 271, 269, 268), (254, 255, 271, 270), (254, 256, 272, 270), (255, 271, 273, 257), (272, 273, 271, 270), (256, 257, 273, 272), (256, 258, 274, 272), (257, 273, 275, 259), (274, 275, 273, 272), (258, 259, 275, 274), (261, 260, 276, 277), (263, 279, 278, 262), (276, 278, 279, 277), (261, 277, 279, 263), (260, 262, 278, 276), (260, 264, 280, 276), (262, 278, 281, 265), (280, 281, 278, 276), (264, 265, 281, 280), (264, 266, 282, 280), (265, 281, 283, 267), (282, 283, 281, 280), (266, 267, 283, 282), (266, 268, 284, 282), (267, 283, 285, 269), (284, 285, 283, 282), (268, 269, 285, 284), (268, 270, 286, 284), (269, 285, 287, 271), (286, 287, 285, 284), (270, 271, 287, 286), (270, 272, 288, 286), (271, 287, 289, 273), (288, 289, 287, 286), (272, 273, 289, 288), (272, 274, 290, 288), (273, 289, 291, 275), (290, 291, 289, 288), (274, 275, 291, 290)])
me_pisos_lajes.materials.append(mat_mat_pisos)
me_pisos_lajes.update()
me_moveis_decoracoes = bpy.data.meshes.new('Moveis_Decoracoes')
me_moveis_decoracoes.from_pydata([(-2.9, -8.4, 0.0), (-2.1, -8.4, 0.0), (-2.1, -7.6, 0.0), (-2.9, -7.6, 0.0), (-2.9, -8.4, 0.12), (-2.1, -8.4, 0.12), (-2.1, -7.6, 0.12), (-2.9, -7.6, 0.12), (-3.9, -7.4, 4.2), (-3.1, -7.4, 4.2), (-3.1, -6.6, 4.2), (-3.9, -6.6, 4.2), (-3.9, -7.4, 4.32), (-3.1, -7.4, 4.32), (-3.1, -6.6, 4.32), (-3.9, -6.6, 4.32), (-0.9, -7.4, 6.84), (-0.1, -7.4, 6.84), (-0.1, -6.6, 6.84), (-0.9, -6.6, 6.84), (-0.9, -7.4, 6.96), (-0.1, -7.4, 6.96), (-0.1, -6.6, 6.96), (-0.9, -6.6, 6.96), (0.1, -7.4, 4.2), (0.9, -7.4, 4.2), (0.9, -6.6, 4.2), (0.1, -6.6, 4.2), (0.1, -7.4, 4.32), (0.9, -7.4, 4.32), (0.9, -6.6, 4.32), (0.1, -6.6, 4.32), (0.1, -5.4, 6.84), (0.9, -5.4, 6.84), (0.9, -4.6, 6.84), (0.1, -4.6, 6.84), (0.1, -5.4, 8.64), (0.9, -5.4, 8.64), (0.9, -4.6, 8.64), (0.1, -4.6, 8.64), (1.1, -5.4, 6.84), (1.9, -5.4, 6.84), (1.9, -4.6, 6.84), (1.1, -4.6, 6.84), (1.1, -5.4, 8.64), (1.9, -5.4, 8.64), (1.9, -4.6, 8.64), (1.1, -4.6, 8.64), (2.1, -5.4, 6.84), (2.9, -5.4, 6.84), (2.9, -4.6, 6.84), (2.1, -4.6, 6.84), (2.1, -5.4, 8.64), (2.9, -5.4, 8.64), (2.9, -4.6, 8.64), (2.1, -4.6, 8.64), (0.1, 4.6, 6.84), (0.9, 4.6, 6.84), (0.9, 5.4, 6.84), (0.1, 5.4, 6.84), (0.1, 4.6, 8.64), (0.9, 4.6, 8.64), (0.9, 5.4, 8.64), (0.1, 5.4, 8.64), (1.1, 4.6, 6.84), (1.9, 4.6, 6.84), (1.9, 5.4, 6.84), (1.1, 5.4, 6.84), (1.1, 4.6, 8.64), (1.9, 4.6, 8.64), (1.9, 5.4, 8.64), (1.1, 5.4, 8.64), (2.1, 4.6, 6.84), (2.9, 4.6, 6.84), (2.9, 5.4, 6.84), (2.1, 5.4, 6.84), (2.1, 4.6, 8.64), (2.9, 4.6, 8.64), (2.9, 5.4, 8.64), (2.1, 5.4, 8.64), (0.1, 5.6, 6.84), (0.9, 5.6, 6.84), (0.9, 6.4, 6.84), (0.1, 6.4, 6.84), (0.1, 5.6, 6.96), (0.9, 5.6, 6.96), (0.9, 6.4, 6.96), (0.1, 6.4, 6.96)], [], [(0, 1, 2, 3), (4, 7, 6, 5), (0, 4, 5, 1), (2, 6, 7, 3), (0, 3, 7, 4), (1, 5, 6, 2), (8, 9, 10, 11), (12, 15, 14, 13), (8, 12, 13, 9), (10, 14, 15, 11), (8, 11, 15, 12), (9, 13, 14, 10), (16, 17, 18, 19), (20, 23, 22, 21), (16, 20, 21, 17), (18, 22, 23, 19), (16, 19, 23, 20), (17, 21, 22, 18), (24, 25, 26, 27), (28, 31, 30, 29), (24, 28, 29, 25), (26, 30, 31, 27), (24, 27, 31, 28), (25, 29, 30, 26), (32, 33, 34, 35), (36, 39, 38, 37), (32, 36, 37, 33), (34, 38, 39, 35), (32, 35, 39, 36), (33, 37, 38, 34), (40, 41, 42, 43), (44, 47, 46, 45), (40, 44, 45, 41), (42, 46, 47, 43), (40, 43, 47, 44), (41, 45, 46, 42), (48, 49, 50, 51), (52, 55, 54, 53), (48, 52, 53, 49), (50, 54, 55, 51), (48, 51, 55, 52), (49, 53, 54, 50), (56, 57, 58, 59), (60, 63, 62, 61), (56, 60, 61, 57), (58, 62, 63, 59), (56, 59, 63, 60), (57, 61, 62, 58), (64, 65, 66, 67), (68, 71, 70, 69), (64, 68, 69, 65), (66, 70, 71, 67), (64, 67, 71, 68), (65, 69, 70, 66), (72, 73, 74, 75), (76, 79, 78, 77), (72, 76, 77, 73), (74, 78, 79, 75), (72, 75, 79, 76), (73, 77, 78, 74), (80, 81, 82, 83), (84, 87, 86, 85), (80, 84, 85, 81), (82, 86, 87, 83), (80, 83, 87, 84), (81, 85, 86, 82)])
me_moveis_decoracoes.materials.append(mat_mat_moveis)
me_moveis_decoracoes.update()

# ---- objects
ob_parede_externa_norte = bpy.data.objects.new('Parede_Externa_Norte', me_parede_externa_norte)
ob_parede_externa_sul = bpy.data.objects.new('Parede_Externa_Sul', me_parede_externa_sul)
ob_parede_externa_leste = bpy.data.objects.new('Parede_Externa_Leste', me_parede_externa_leste)
ob_parede_externa_oeste = bpy.data.objects.new('Parede_Externa_Oeste', me_parede_externa_oeste)
ob_paredes_internas_divisorias = bpy.data.objects.new('Paredes_Internas_Divisorias', me_paredes_internas_divisorias)
ob_pisos_lajes = bpy.data.objects.new('Pisos_Lajes', me_pisos_lajes)
ob_moveis_decoracoes = bpy.data.objects.new('Moveis_Decoracoes', me_moveis_decoracoes)

# ---- transforms, parenting, visibility, modifiers, constraints
ob_parede_externa_norte.location = (0.0, 0.0, 0.0)
ob_parede_externa_sul.location = (0.0, 0.0, 0.0)
ob_parede_externa_leste.location = (0.0, 0.0, 0.0)
ob_parede_externa_oeste.location = (0.0, 0.0, 0.0)
ob_paredes_internas_divisorias.location = (0.0, 0.0, 0.0)
ob_pisos_lajes.location = (0.0, 0.0, 0.0)
ob_moveis_decoracoes.location = (0.0, 0.0, 0.0)

# ---- collection membership
col_01_paredes_externas.objects.link(ob_parede_externa_norte)
col_01_paredes_externas.objects.link(ob_parede_externa_sul)
col_01_paredes_externas.objects.link(ob_parede_externa_leste)
col_01_paredes_externas.objects.link(ob_parede_externa_oeste)
col_02_paredes_internas.objects.link(ob_paredes_internas_divisorias)
col_03_pisos_escadas.objects.link(ob_pisos_lajes)
col_04_moveis_decoracoes.objects.link(ob_moveis_decoracoes)

# ---- scene / render settings (as saved in the file)
scene.frame_start = 1; scene.frame_end = 250; scene.frame_set(1)
scene.render.engine = 'BLENDER_EEVEE_NEXT'
scene.render.bake_bias = 0.0
scene.render.bake_samples = 0
scene.cycles.sampling_pattern = 'TABULATED_SOBOL'
scene.eevee.use_volume_custom_range = False
bpy.context.view_layer.update()

# ---- added for rendering (the .blend has no active camera and no usable light): camera, sun + grey world if the file has none
cam_auto = bpy.data.cameras.new('AutoCamera')
cam_auto.lens = 50.0
cam_auto.sensor_width = 36.0
cam_auto.clip_end = 1000.0
ob_auto_camera = bpy.data.objects.new('AutoCamera', cam_auto)
scene.collection.objects.link(ob_auto_camera)
ob_auto_camera.location = (19.1334, -22.96, 19.6267)
ob_auto_camera.rotation_euler = (1.09748, -7.21219e-08, 0.694738)
scene.camera = ob_auto_camera
light_auto_sun = bpy.data.lights.new('AutoSun', 'SUN')
light_auto_sun.energy = 3.0
light_auto_sun.angle = 0.0523599
ob_auto_sun = bpy.data.objects.new('AutoSun', light_auto_sun)
scene.collection.objects.link(ob_auto_sun)
ob_auto_sun.rotation_euler = (0.872665, 0.174533, 0.523599)
if scene.world is None:
    world_auto = bpy.data.worlds.new('AutoWorld')
    world_auto.color = (0.3, 0.3, 0.3)
    scene.world = world_auto
bpy.context.view_layer.update()
